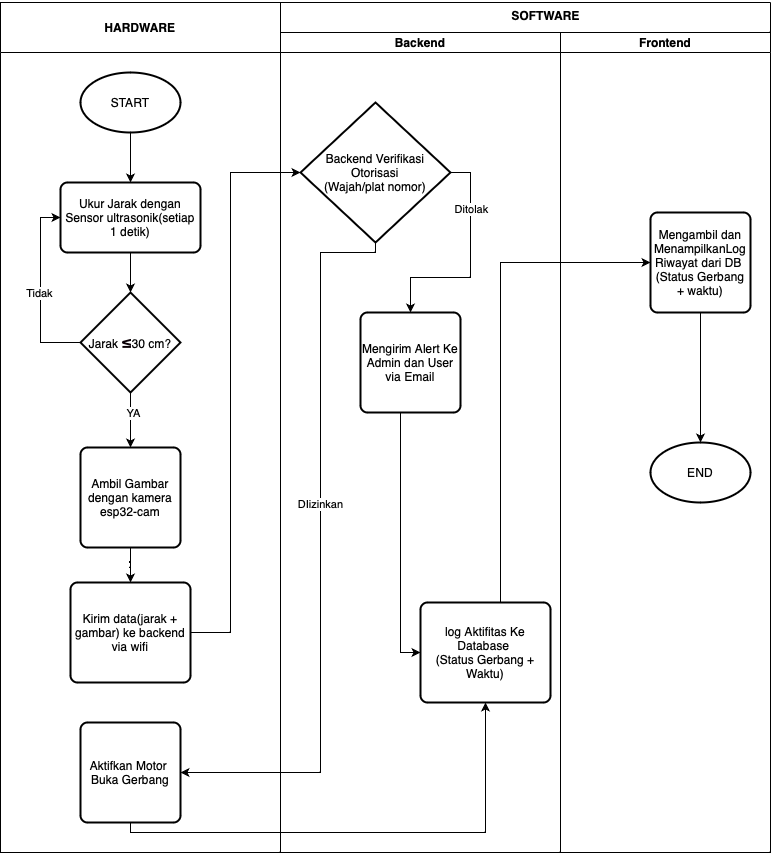

The diagram above was exported from draw.io. Its source (the exported page's mxGraphModel, read from the mxfile embedded in the PNG):
<mxGraphModel dx="724" dy="1146" grid="1" gridSize="10" guides="1" tooltips="1" connect="1" arrows="1" fold="1" page="1" pageScale="1" pageWidth="827" pageHeight="1169" math="0" shadow="0">
  <root>
    <mxCell id="0" />
    <mxCell id="1" parent="0" />
    <mxCell id="5gjNbujyHBMFuToLAB6t-15" style="edgeStyle=orthogonalEdgeStyle;rounded=0;orthogonalLoop=1;jettySize=auto;html=1;entryX=0.5;entryY=0;entryDx=0;entryDy=0;" edge="1" parent="1" source="5gjNbujyHBMFuToLAB6t-2" target="5gjNbujyHBMFuToLAB6t-11">
      <mxGeometry relative="1" as="geometry" />
    </mxCell>
    <mxCell id="5gjNbujyHBMFuToLAB6t-2" value="START" style="strokeWidth=2;html=1;shape=mxgraph.flowchart.start_1;whiteSpace=wrap;" vertex="1" parent="1">
      <mxGeometry x="100" y="110" width="100" height="60" as="geometry" />
    </mxCell>
    <mxCell id="5gjNbujyHBMFuToLAB6t-16" style="edgeStyle=orthogonalEdgeStyle;rounded=0;orthogonalLoop=1;jettySize=auto;html=1;" edge="1" parent="1" source="5gjNbujyHBMFuToLAB6t-11" target="5gjNbujyHBMFuToLAB6t-12">
      <mxGeometry relative="1" as="geometry" />
    </mxCell>
    <mxCell id="5gjNbujyHBMFuToLAB6t-11" value="Ukur Jarak dengan Sensor ultrasonik(setiap 1 detik)" style="rounded=1;whiteSpace=wrap;html=1;absoluteArcSize=1;arcSize=14;strokeWidth=2;" vertex="1" parent="1">
      <mxGeometry x="80" y="220" width="140" height="70" as="geometry" />
    </mxCell>
    <mxCell id="5gjNbujyHBMFuToLAB6t-17" style="edgeStyle=orthogonalEdgeStyle;rounded=0;orthogonalLoop=1;jettySize=auto;html=1;" edge="1" parent="1" source="5gjNbujyHBMFuToLAB6t-12" target="5gjNbujyHBMFuToLAB6t-13">
      <mxGeometry relative="1" as="geometry" />
    </mxCell>
    <mxCell id="5gjNbujyHBMFuToLAB6t-18" value="YA" style="edgeLabel;html=1;align=center;verticalAlign=middle;resizable=0;points=[];" vertex="1" connectable="0" parent="5gjNbujyHBMFuToLAB6t-17">
      <mxGeometry x="-0.2655" y="2" relative="1" as="geometry">
        <mxPoint as="offset" />
      </mxGeometry>
    </mxCell>
    <mxCell id="5gjNbujyHBMFuToLAB6t-19" style="edgeStyle=orthogonalEdgeStyle;rounded=0;orthogonalLoop=1;jettySize=auto;html=1;entryX=0;entryY=0.5;entryDx=0;entryDy=0;" edge="1" parent="1" source="5gjNbujyHBMFuToLAB6t-12" target="5gjNbujyHBMFuToLAB6t-11">
      <mxGeometry relative="1" as="geometry">
        <Array as="points">
          <mxPoint x="60" y="380" />
          <mxPoint x="60" y="255" />
        </Array>
      </mxGeometry>
    </mxCell>
    <mxCell id="5gjNbujyHBMFuToLAB6t-20" value="Tidak" style="edgeLabel;html=1;align=center;verticalAlign=middle;resizable=0;points=[];" vertex="1" connectable="0" parent="5gjNbujyHBMFuToLAB6t-19">
      <mxGeometry x="-0.0317" y="2" relative="1" as="geometry">
        <mxPoint as="offset" />
      </mxGeometry>
    </mxCell>
    <mxCell id="5gjNbujyHBMFuToLAB6t-12" value="Jarak&amp;nbsp;&lt;strong style=&quot;caret-color: rgb(248, 250, 255); font-family: DeepSeek-CJK-patch, Inter, system-ui, -apple-system, BlinkMacSystemFont, &amp;quot;Segoe UI&amp;quot;, Roboto, &amp;quot;Noto Sans&amp;quot;, Ubuntu, Cantarell, &amp;quot;Helvetica Neue&amp;quot;, Oxygen, &amp;quot;Open Sans&amp;quot;, sans-serif; font-size: 16.002001px; text-align: left; color: rgb(10, 0, 5);&quot;&gt;≤&lt;/strong&gt;30 cm?" style="strokeWidth=2;html=1;shape=mxgraph.flowchart.decision;whiteSpace=wrap;" vertex="1" parent="1">
      <mxGeometry x="100" y="330" width="100" height="100" as="geometry" />
    </mxCell>
    <mxCell id="5gjNbujyHBMFuToLAB6t-21" style="edgeStyle=orthogonalEdgeStyle;rounded=0;orthogonalLoop=1;jettySize=auto;html=1;entryX=0.5;entryY=0;entryDx=0;entryDy=0;" edge="1" parent="1" source="5gjNbujyHBMFuToLAB6t-13" target="5gjNbujyHBMFuToLAB6t-14">
      <mxGeometry relative="1" as="geometry" />
    </mxCell>
    <mxCell id="5gjNbujyHBMFuToLAB6t-13" value="Ambil Gambar dengan kamera esp32-cam" style="rounded=1;whiteSpace=wrap;html=1;absoluteArcSize=1;arcSize=14;strokeWidth=2;" vertex="1" parent="1">
      <mxGeometry x="100" y="485" width="100" height="100" as="geometry" />
    </mxCell>
    <mxCell id="5gjNbujyHBMFuToLAB6t-14" value="Kirim data(jarak + gambar) ke backend&lt;div&gt;via wifi&lt;/div&gt;" style="rounded=1;whiteSpace=wrap;html=1;absoluteArcSize=1;arcSize=14;strokeWidth=2;" vertex="1" parent="1">
      <mxGeometry x="90" y="620" width="120" height="100" as="geometry" />
    </mxCell>
    <mxCell id="5gjNbujyHBMFuToLAB6t-22" value="HARDWARE" style="swimlane;startSize=50;" vertex="1" parent="1">
      <mxGeometry x="20" y="40" width="280" height="850" as="geometry" />
    </mxCell>
    <mxCell id="5gjNbujyHBMFuToLAB6t-29" value="Aktifkan Motor&amp;nbsp;&lt;div&gt;Buka Gerbang&lt;/div&gt;" style="rounded=1;whiteSpace=wrap;html=1;absoluteArcSize=1;arcSize=14;strokeWidth=2;" vertex="1" parent="5gjNbujyHBMFuToLAB6t-22">
      <mxGeometry x="80" y="720" width="100" height="100" as="geometry" />
    </mxCell>
    <mxCell id="5gjNbujyHBMFuToLAB6t-23" value="Backend" style="swimlane;startSize=20;" vertex="1" parent="1">
      <mxGeometry x="300" y="70" width="280" height="820" as="geometry">
        <mxRectangle x="400" y="60" width="110" height="270" as="alternateBounds" />
      </mxGeometry>
    </mxCell>
    <mxCell id="5gjNbujyHBMFuToLAB6t-40" style="edgeStyle=orthogonalEdgeStyle;rounded=0;orthogonalLoop=1;jettySize=auto;html=1;entryX=0.5;entryY=0;entryDx=0;entryDy=0;" edge="1" parent="5gjNbujyHBMFuToLAB6t-23" source="5gjNbujyHBMFuToLAB6t-26" target="5gjNbujyHBMFuToLAB6t-38">
      <mxGeometry relative="1" as="geometry">
        <Array as="points">
          <mxPoint x="190" y="140" />
          <mxPoint x="190" y="245" />
          <mxPoint x="130" y="245" />
        </Array>
      </mxGeometry>
    </mxCell>
    <mxCell id="5gjNbujyHBMFuToLAB6t-41" value="Ditolak" style="edgeLabel;html=1;align=center;verticalAlign=middle;resizable=0;points=[];" vertex="1" connectable="0" parent="5gjNbujyHBMFuToLAB6t-40">
      <mxGeometry x="-0.4935" relative="1" as="geometry">
        <mxPoint as="offset" />
      </mxGeometry>
    </mxCell>
    <mxCell id="5gjNbujyHBMFuToLAB6t-26" value="Backend Verifikasi&lt;div&gt;Otorisasi&lt;/div&gt;&lt;div&gt;(Wajah/plat nomor)&lt;/div&gt;" style="strokeWidth=2;html=1;shape=mxgraph.flowchart.decision;whiteSpace=wrap;" vertex="1" parent="5gjNbujyHBMFuToLAB6t-23">
      <mxGeometry x="20" y="70" width="150" height="140" as="geometry" />
    </mxCell>
    <mxCell id="5gjNbujyHBMFuToLAB6t-28" value="log Aktifitas Ke Database&amp;nbsp;&lt;div&gt;(Status Gerbang + Waktu)&lt;/div&gt;" style="rounded=1;whiteSpace=wrap;html=1;absoluteArcSize=1;arcSize=14;strokeWidth=2;" vertex="1" parent="5gjNbujyHBMFuToLAB6t-23">
      <mxGeometry x="140" y="570" width="130" height="100" as="geometry" />
    </mxCell>
    <mxCell id="5gjNbujyHBMFuToLAB6t-42" style="edgeStyle=orthogonalEdgeStyle;rounded=0;orthogonalLoop=1;jettySize=auto;html=1;entryX=0;entryY=0.5;entryDx=0;entryDy=0;" edge="1" parent="5gjNbujyHBMFuToLAB6t-23" source="5gjNbujyHBMFuToLAB6t-38" target="5gjNbujyHBMFuToLAB6t-28">
      <mxGeometry relative="1" as="geometry">
        <Array as="points">
          <mxPoint x="120" y="620" />
        </Array>
      </mxGeometry>
    </mxCell>
    <mxCell id="5gjNbujyHBMFuToLAB6t-38" value="Mengirim Alert Ke Admin dan User via Email" style="rounded=1;whiteSpace=wrap;html=1;absoluteArcSize=1;arcSize=14;strokeWidth=2;" vertex="1" parent="5gjNbujyHBMFuToLAB6t-23">
      <mxGeometry x="80" y="280" width="100" height="100" as="geometry" />
    </mxCell>
    <mxCell id="5gjNbujyHBMFuToLAB6t-46" value="" style="swimlane;startSize=0;" vertex="1" parent="5gjNbujyHBMFuToLAB6t-23">
      <mxGeometry y="-30" width="490" height="30" as="geometry" />
    </mxCell>
    <mxCell id="5gjNbujyHBMFuToLAB6t-47" value="&lt;b&gt;SOFTWARE&lt;/b&gt;" style="text;html=1;align=center;verticalAlign=middle;resizable=0;points=[];autosize=1;strokeColor=none;fillColor=none;" vertex="1" parent="5gjNbujyHBMFuToLAB6t-46">
      <mxGeometry x="220" y="-2" width="90" height="30" as="geometry" />
    </mxCell>
    <mxCell id="5gjNbujyHBMFuToLAB6t-27" style="edgeStyle=orthogonalEdgeStyle;rounded=0;orthogonalLoop=1;jettySize=auto;html=1;entryX=0;entryY=0.5;entryDx=0;entryDy=0;entryPerimeter=0;" edge="1" parent="1" source="5gjNbujyHBMFuToLAB6t-14" target="5gjNbujyHBMFuToLAB6t-26">
      <mxGeometry relative="1" as="geometry">
        <Array as="points">
          <mxPoint x="250" y="670" />
          <mxPoint x="250" y="210" />
        </Array>
      </mxGeometry>
    </mxCell>
    <mxCell id="5gjNbujyHBMFuToLAB6t-34" style="edgeStyle=orthogonalEdgeStyle;rounded=0;orthogonalLoop=1;jettySize=auto;html=1;entryX=1;entryY=0.5;entryDx=0;entryDy=0;exitX=0.5;exitY=1;exitDx=0;exitDy=0;exitPerimeter=0;" edge="1" parent="1" source="5gjNbujyHBMFuToLAB6t-26" target="5gjNbujyHBMFuToLAB6t-29">
      <mxGeometry relative="1" as="geometry">
        <mxPoint x="445" y="410" as="targetPoint" />
        <Array as="points">
          <mxPoint x="395" y="290" />
          <mxPoint x="340" y="290" />
          <mxPoint x="340" y="810" />
        </Array>
      </mxGeometry>
    </mxCell>
    <mxCell id="5gjNbujyHBMFuToLAB6t-35" value="DIizinkan" style="edgeLabel;html=1;align=center;verticalAlign=middle;resizable=0;points=[];" vertex="1" connectable="0" parent="5gjNbujyHBMFuToLAB6t-34">
      <mxGeometry x="-0.1276" y="-1" relative="1" as="geometry">
        <mxPoint as="offset" />
      </mxGeometry>
    </mxCell>
    <mxCell id="5gjNbujyHBMFuToLAB6t-36" style="edgeStyle=orthogonalEdgeStyle;rounded=0;orthogonalLoop=1;jettySize=auto;html=1;entryX=0.5;entryY=1;entryDx=0;entryDy=0;" edge="1" parent="1" source="5gjNbujyHBMFuToLAB6t-29" target="5gjNbujyHBMFuToLAB6t-28">
      <mxGeometry relative="1" as="geometry">
        <Array as="points">
          <mxPoint x="150" y="870" />
          <mxPoint x="505" y="870" />
        </Array>
      </mxGeometry>
    </mxCell>
    <mxCell id="5gjNbujyHBMFuToLAB6t-44" value="END" style="strokeWidth=2;html=1;shape=mxgraph.flowchart.start_1;whiteSpace=wrap;" vertex="1" parent="1">
      <mxGeometry x="670" y="480" width="100" height="60" as="geometry" />
    </mxCell>
    <mxCell id="5gjNbujyHBMFuToLAB6t-43" style="edgeStyle=orthogonalEdgeStyle;rounded=0;orthogonalLoop=1;jettySize=auto;html=1;" edge="1" parent="1" source="5gjNbujyHBMFuToLAB6t-33" target="5gjNbujyHBMFuToLAB6t-44">
      <mxGeometry relative="1" as="geometry">
        <mxPoint x="720" y="510" as="targetPoint" />
      </mxGeometry>
    </mxCell>
    <mxCell id="5gjNbujyHBMFuToLAB6t-24" value="Frontend" style="swimlane;startSize=20;" vertex="1" parent="1">
      <mxGeometry x="580" y="70" width="210" height="820" as="geometry">
        <mxRectangle x="400" y="60" width="110" height="270" as="alternateBounds" />
      </mxGeometry>
    </mxCell>
    <mxCell id="5gjNbujyHBMFuToLAB6t-33" value="Mengambil dan MenampilkanLog Riwayat dari DB&amp;nbsp;&lt;div&gt;(Status Gerbang + waktu)&lt;/div&gt;" style="rounded=1;whiteSpace=wrap;html=1;absoluteArcSize=1;arcSize=14;strokeWidth=2;" vertex="1" parent="5gjNbujyHBMFuToLAB6t-24">
      <mxGeometry x="90" y="180" width="100" height="100" as="geometry" />
    </mxCell>
    <mxCell id="5gjNbujyHBMFuToLAB6t-37" style="edgeStyle=orthogonalEdgeStyle;rounded=0;orthogonalLoop=1;jettySize=auto;html=1;entryX=0;entryY=0.5;entryDx=0;entryDy=0;" edge="1" parent="1" source="5gjNbujyHBMFuToLAB6t-28" target="5gjNbujyHBMFuToLAB6t-33">
      <mxGeometry relative="1" as="geometry">
        <Array as="points">
          <mxPoint x="520" y="300" />
        </Array>
      </mxGeometry>
    </mxCell>
  </root>
</mxGraphModel>